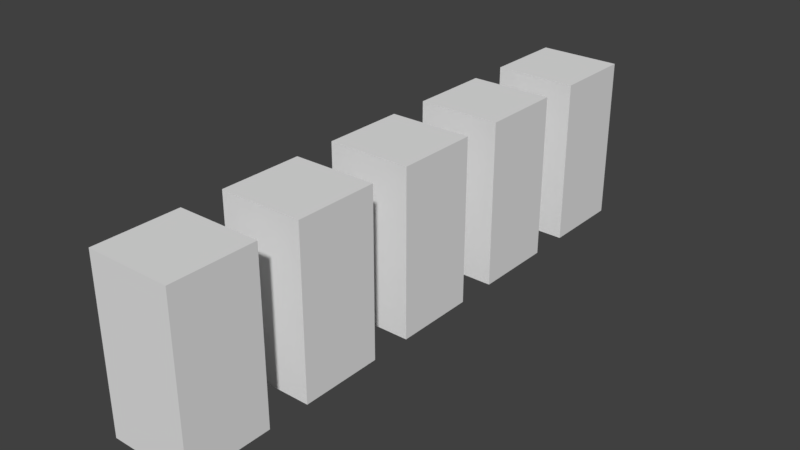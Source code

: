 # Source: 1D-Icon-Nominal.blend  (saved by Blender 2.79.0; exported with 4.5.12 LTS)
import bpy
from mathutils import Matrix  # noqa: F401  (used for matrix-valued properties, if any)

bpy.ops.wm.read_factory_settings(use_empty=True)
scene = bpy.context.scene
scene.name = 'Scene'

# ---- collections
col_collection_1 = bpy.data.collections.new('Collection 1'); scene.collection.children.link(col_collection_1)

# ---- world
world_world = bpy.data.worlds.new('World'); scene.world = world_world
world_world.color = (0.05088, 0.05088, 0.05088)
world_world.use_sun_shadow = False
world_world.sun_shadow_jitter_overblur = 0.0
world_world.cycles.sampling_method = 'MANUAL'

# ---- meshes
me_cube_022 = bpy.data.meshes.new('Cube.022')
me_cube_022.from_pydata([(-1.0, -1.0, -1.0), (-1.0, -1.0, 1.0), (-1.0, 1.0, -1.0), (-1.0, 1.0, 1.0), (1.0, -1.0, -1.0), (1.0, -1.0, 1.0), (1.0, 1.0, -1.0), (1.0, 1.0, 1.0), (-1.0, -13.0, -1.0), (-1.0, -13.0, 1.0), (-1.0, -11.0, -1.0), (-1.0, -11.0, 1.0), (1.0, -13.0, -1.0), (1.0, -13.0, 1.0), (1.0, -11.0, -1.0), (1.0, -11.0, 1.0), (-1.0, -10.0, -1.0), (-1.0, -10.0, 1.0), (-1.0, -8.0, -1.0), (-1.0, -8.0, 1.0), (1.0, -10.0, -1.0), (1.0, -10.0, 1.0), (1.0, -8.0, -1.0), (1.0, -8.0, 1.0), (-1.0, -4.0, -1.0), (-1.0, -4.0, 1.0), (-1.0, -2.0, -1.0), (-1.0, -2.0, 1.0), (1.0, -4.0, -1.0), (1.0, -4.0, 1.0), (1.0, -2.0, -1.0), (1.0, -2.0, 1.0), (-1.0, -7.0, -1.0), (-1.0, -7.0, 1.0), (-1.0, -5.0, -1.0), (-1.0, -5.0, 1.0), (1.0, -7.0, -1.0), (1.0, -7.0, 1.0), (1.0, -5.0, -1.0), (1.0, -5.0, 1.0)], [], [(0, 1, 3, 2), (2, 3, 7, 6), (6, 7, 5, 4), (4, 5, 1, 0), (2, 6, 4, 0), (7, 3, 1, 5), (8, 9, 11, 10), (10, 11, 15, 14), (14, 15, 13, 12), (12, 13, 9, 8), (10, 14, 12, 8), (15, 11, 9, 13), (16, 17, 19, 18), (18, 19, 23, 22), (22, 23, 21, 20), (20, 21, 17, 16), (18, 22, 20, 16), (23, 19, 17, 21), (24, 25, 27, 26), (26, 27, 31, 30), (30, 31, 29, 28), (28, 29, 25, 24), (26, 30, 28, 24), (31, 27, 25, 29), (32, 33, 35, 34), (34, 35, 39, 38), (38, 39, 37, 36), (36, 37, 33, 32), (34, 38, 36, 32), (39, 35, 33, 37)])
me_cube_022.use_remesh_preserve_volume = False
me_cube_022.use_remesh_preserve_attributes = False
me_cube_022.use_mirror_vertex_groups = False
me_cube_022.update()

# ---- objects
ob_cube_004 = bpy.data.objects.new('Cube.004', me_cube_022)
ob_axis = bpy.data.objects.new('Axis', None)

# ---- transforms, parenting, visibility, modifiers, constraints
ob_cube_004.location = (0.0, 0.6, 0.2)
ob_cube_004.scale = (0.1, 0.1, 0.2)
ob_cube_004.lineart.crease_threshold = 0.0
ob_axis.location = (0.0, 0.0, 0.0)
ob_axis.empty_image_offset = (0.0, 0.0)
ob_axis.lineart.crease_threshold = 0.0

# ---- collection membership
col_collection_1.objects.link(ob_cube_004)
col_collection_1.objects.link(ob_axis)

# ---- scene / render settings (as saved in the file)
scene.frame_start = 1; scene.frame_end = 250; scene.frame_set(1)
scene.render.engine = 'BLENDER_EEVEE_NEXT'
scene.render.resolution_percentage = 50
scene.render.dither_intensity = 0.0
scene.cycles.use_denoising = False
scene.cycles.samples = 128
scene.cycles.sampling_pattern = 'TABULATED_SOBOL'
scene.cycles.use_adaptive_sampling = False
scene.cycles.use_light_tree = False
scene.cycles.blur_glossy = 0.0
scene.cycles.sample_clamp_indirect = 0.0
scene.view_settings.view_transform = 'Standard'
bpy.context.view_layer.update()

# ---- added for rendering (the .blend has no active camera and no usable light): camera, sun
cam_auto = bpy.data.cameras.new('AutoCamera')
cam_auto.lens = 50.0
cam_auto.sensor_width = 36.0
cam_auto.clip_end = 1000.0
ob_auto_camera = bpy.data.objects.new('AutoCamera', cam_auto)
scene.collection.objects.link(ob_auto_camera)
ob_auto_camera.location = (1.3598, -1.63176, 1.28784)
ob_auto_camera.rotation_euler = (1.09748, -7.21219e-08, 0.694738)
scene.camera = ob_auto_camera
light_auto_sun = bpy.data.lights.new('AutoSun', 'SUN')
light_auto_sun.energy = 3.0
light_auto_sun.angle = 0.0523599
ob_auto_sun = bpy.data.objects.new('AutoSun', light_auto_sun)
scene.collection.objects.link(ob_auto_sun)
ob_auto_sun.rotation_euler = (0.872665, 0.174533, 0.523599)
bpy.context.view_layer.update()
